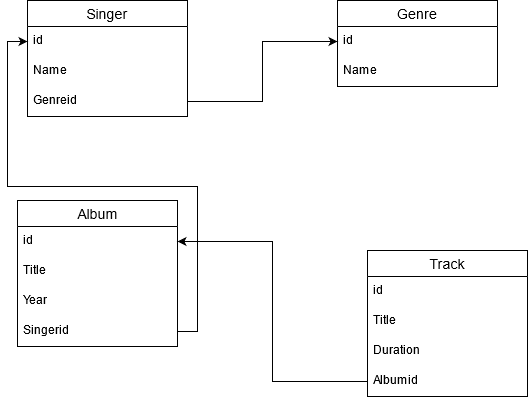

The diagram above was exported from draw.io. Its source (the exported page's mxGraphModel, read from the mxfile embedded in the PNG):
<mxGraphModel dx="1422" dy="752" grid="1" gridSize="10" guides="1" tooltips="1" connect="1" arrows="1" fold="1" page="1" pageScale="1" pageWidth="850" pageHeight="1100" math="0" shadow="0" extFonts="Permanent Marker^https://fonts.googleapis.com/css?family=Permanent+Marker">
  <root>
    <mxCell id="0" />
    <mxCell id="1" parent="0" />
    <mxCell id="Mm1qEeYW6SyXW1VkkpJI-1" value="Album" style="swimlane;fontStyle=0;childLayout=stackLayout;horizontal=1;startSize=26;horizontalStack=0;resizeParent=1;resizeParentMax=0;resizeLast=0;collapsible=1;marginBottom=0;align=center;fontSize=14;" vertex="1" parent="1">
      <mxGeometry x="150" y="310" width="160" height="146" as="geometry" />
    </mxCell>
    <mxCell id="Mm1qEeYW6SyXW1VkkpJI-2" value="id" style="text;strokeColor=none;fillColor=none;spacingLeft=4;spacingRight=4;overflow=hidden;rotatable=0;points=[[0,0.5],[1,0.5]];portConstraint=eastwest;fontSize=12;" vertex="1" parent="Mm1qEeYW6SyXW1VkkpJI-1">
      <mxGeometry y="26" width="160" height="30" as="geometry" />
    </mxCell>
    <mxCell id="Mm1qEeYW6SyXW1VkkpJI-3" value="Title" style="text;strokeColor=none;fillColor=none;spacingLeft=4;spacingRight=4;overflow=hidden;rotatable=0;points=[[0,0.5],[1,0.5]];portConstraint=eastwest;fontSize=12;" vertex="1" parent="Mm1qEeYW6SyXW1VkkpJI-1">
      <mxGeometry y="56" width="160" height="30" as="geometry" />
    </mxCell>
    <mxCell id="Mm1qEeYW6SyXW1VkkpJI-4" value="Year" style="text;strokeColor=none;fillColor=none;spacingLeft=4;spacingRight=4;overflow=hidden;rotatable=0;points=[[0,0.5],[1,0.5]];portConstraint=eastwest;fontSize=12;" vertex="1" parent="Mm1qEeYW6SyXW1VkkpJI-1">
      <mxGeometry y="86" width="160" height="30" as="geometry" />
    </mxCell>
    <mxCell id="Mm1qEeYW6SyXW1VkkpJI-32" value="Singerid" style="text;strokeColor=none;fillColor=none;spacingLeft=4;spacingRight=4;overflow=hidden;rotatable=0;points=[[0,0.5],[1,0.5]];portConstraint=eastwest;fontSize=12;" vertex="1" parent="Mm1qEeYW6SyXW1VkkpJI-1">
      <mxGeometry y="116" width="160" height="30" as="geometry" />
    </mxCell>
    <mxCell id="Mm1qEeYW6SyXW1VkkpJI-7" value="Singer" style="swimlane;fontStyle=0;childLayout=stackLayout;horizontal=1;startSize=26;horizontalStack=0;resizeParent=1;resizeParentMax=0;resizeLast=0;collapsible=1;marginBottom=0;align=center;fontSize=14;" vertex="1" parent="1">
      <mxGeometry x="160" y="110" width="160" height="116" as="geometry" />
    </mxCell>
    <mxCell id="Mm1qEeYW6SyXW1VkkpJI-8" value="id" style="text;strokeColor=none;fillColor=none;spacingLeft=4;spacingRight=4;overflow=hidden;rotatable=0;points=[[0,0.5],[1,0.5]];portConstraint=eastwest;fontSize=12;" vertex="1" parent="Mm1qEeYW6SyXW1VkkpJI-7">
      <mxGeometry y="26" width="160" height="30" as="geometry" />
    </mxCell>
    <mxCell id="Mm1qEeYW6SyXW1VkkpJI-9" value="Name" style="text;strokeColor=none;fillColor=none;spacingLeft=4;spacingRight=4;overflow=hidden;rotatable=0;points=[[0,0.5],[1,0.5]];portConstraint=eastwest;fontSize=12;" vertex="1" parent="Mm1qEeYW6SyXW1VkkpJI-7">
      <mxGeometry y="56" width="160" height="30" as="geometry" />
    </mxCell>
    <mxCell id="Mm1qEeYW6SyXW1VkkpJI-37" value="Genreid" style="text;strokeColor=none;fillColor=none;spacingLeft=4;spacingRight=4;overflow=hidden;rotatable=0;points=[[0,0.5],[1,0.5]];portConstraint=eastwest;fontSize=12;" vertex="1" parent="Mm1qEeYW6SyXW1VkkpJI-7">
      <mxGeometry y="86" width="160" height="30" as="geometry" />
    </mxCell>
    <mxCell id="Mm1qEeYW6SyXW1VkkpJI-17" value="Track" style="swimlane;fontStyle=0;childLayout=stackLayout;horizontal=1;startSize=26;horizontalStack=0;resizeParent=1;resizeParentMax=0;resizeLast=0;collapsible=1;marginBottom=0;align=center;fontSize=14;" vertex="1" parent="1">
      <mxGeometry x="500" y="360" width="160" height="146" as="geometry" />
    </mxCell>
    <mxCell id="Mm1qEeYW6SyXW1VkkpJI-18" value="id" style="text;strokeColor=none;fillColor=none;spacingLeft=4;spacingRight=4;overflow=hidden;rotatable=0;points=[[0,0.5],[1,0.5]];portConstraint=eastwest;fontSize=12;" vertex="1" parent="Mm1qEeYW6SyXW1VkkpJI-17">
      <mxGeometry y="26" width="160" height="30" as="geometry" />
    </mxCell>
    <mxCell id="Mm1qEeYW6SyXW1VkkpJI-19" value="Title" style="text;strokeColor=none;fillColor=none;spacingLeft=4;spacingRight=4;overflow=hidden;rotatable=0;points=[[0,0.5],[1,0.5]];portConstraint=eastwest;fontSize=12;" vertex="1" parent="Mm1qEeYW6SyXW1VkkpJI-17">
      <mxGeometry y="56" width="160" height="30" as="geometry" />
    </mxCell>
    <mxCell id="Mm1qEeYW6SyXW1VkkpJI-20" value="Duration" style="text;strokeColor=none;fillColor=none;spacingLeft=4;spacingRight=4;overflow=hidden;rotatable=0;points=[[0,0.5],[1,0.5]];portConstraint=eastwest;fontSize=12;" vertex="1" parent="Mm1qEeYW6SyXW1VkkpJI-17">
      <mxGeometry y="86" width="160" height="30" as="geometry" />
    </mxCell>
    <mxCell id="Mm1qEeYW6SyXW1VkkpJI-34" value="Albumid" style="text;strokeColor=none;fillColor=none;spacingLeft=4;spacingRight=4;overflow=hidden;rotatable=0;points=[[0,0.5],[1,0.5]];portConstraint=eastwest;fontSize=12;" vertex="1" parent="Mm1qEeYW6SyXW1VkkpJI-17">
      <mxGeometry y="116" width="160" height="30" as="geometry" />
    </mxCell>
    <mxCell id="Mm1qEeYW6SyXW1VkkpJI-21" value="Genre" style="swimlane;fontStyle=0;childLayout=stackLayout;horizontal=1;startSize=26;horizontalStack=0;resizeParent=1;resizeParentMax=0;resizeLast=0;collapsible=1;marginBottom=0;align=center;fontSize=14;" vertex="1" parent="1">
      <mxGeometry x="470" y="110" width="160" height="86" as="geometry" />
    </mxCell>
    <mxCell id="Mm1qEeYW6SyXW1VkkpJI-22" value="id" style="text;strokeColor=none;fillColor=none;spacingLeft=4;spacingRight=4;overflow=hidden;rotatable=0;points=[[0,0.5],[1,0.5]];portConstraint=eastwest;fontSize=12;" vertex="1" parent="Mm1qEeYW6SyXW1VkkpJI-21">
      <mxGeometry y="26" width="160" height="30" as="geometry" />
    </mxCell>
    <mxCell id="Mm1qEeYW6SyXW1VkkpJI-23" value="Name" style="text;strokeColor=none;fillColor=none;spacingLeft=4;spacingRight=4;overflow=hidden;rotatable=0;points=[[0,0.5],[1,0.5]];portConstraint=eastwest;fontSize=12;" vertex="1" parent="Mm1qEeYW6SyXW1VkkpJI-21">
      <mxGeometry y="56" width="160" height="30" as="geometry" />
    </mxCell>
    <mxCell id="Mm1qEeYW6SyXW1VkkpJI-33" style="edgeStyle=orthogonalEdgeStyle;rounded=0;orthogonalLoop=1;jettySize=auto;html=1;" edge="1" parent="1" source="Mm1qEeYW6SyXW1VkkpJI-32" target="Mm1qEeYW6SyXW1VkkpJI-8">
      <mxGeometry relative="1" as="geometry" />
    </mxCell>
    <mxCell id="Mm1qEeYW6SyXW1VkkpJI-35" style="edgeStyle=orthogonalEdgeStyle;rounded=0;orthogonalLoop=1;jettySize=auto;html=1;" edge="1" parent="1" source="Mm1qEeYW6SyXW1VkkpJI-34" target="Mm1qEeYW6SyXW1VkkpJI-2">
      <mxGeometry relative="1" as="geometry" />
    </mxCell>
    <mxCell id="Mm1qEeYW6SyXW1VkkpJI-38" style="edgeStyle=orthogonalEdgeStyle;rounded=0;orthogonalLoop=1;jettySize=auto;html=1;" edge="1" parent="1" source="Mm1qEeYW6SyXW1VkkpJI-37" target="Mm1qEeYW6SyXW1VkkpJI-22">
      <mxGeometry relative="1" as="geometry" />
    </mxCell>
  </root>
</mxGraphModel>